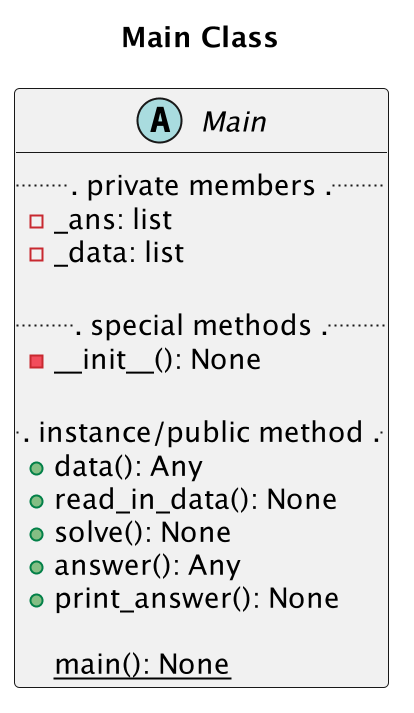

The diagram above was rendered by PlantUML. Its source (embedded in the PNG):
@startuml Main Class 
scale 2
title Main Class

abstract class Main {
    ... private members ...
    - _ans: list
    - _data: list

    ... special methods ...
    - __init__(): None

    ... instance/public method ...
    + data(): Any
    + read_in_data(): None
    + solve(): None
    + answer(): Any
    + print_answer(): None
    
    {static} main(): None
}

@enduml